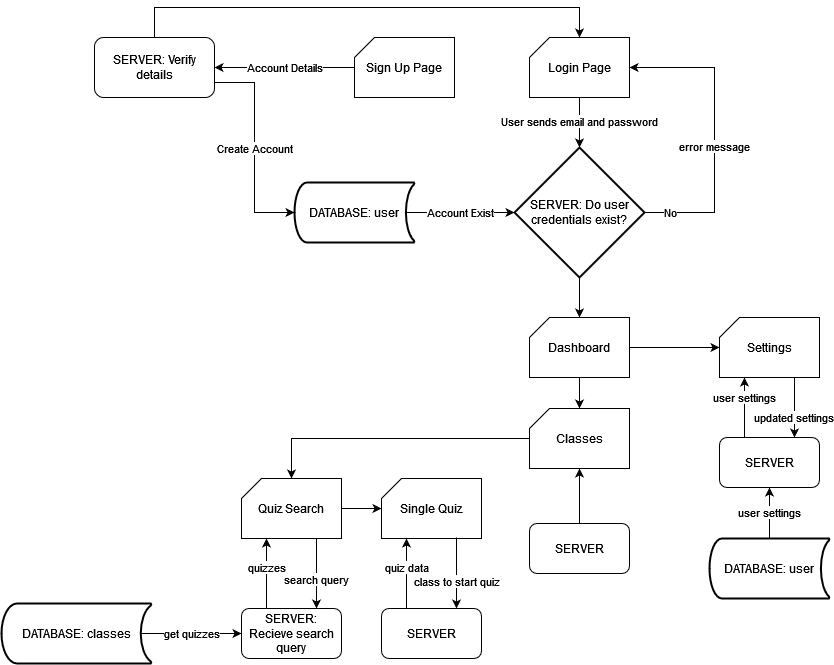

The diagram above was exported from draw.io. Its source (the exported page's mxGraphModel, read from the mxfile embedded in the PNG):
<mxGraphModel dx="2084" dy="626" grid="1" gridSize="10" guides="1" tooltips="1" connect="1" arrows="1" fold="1" page="1" pageScale="1" pageWidth="827" pageHeight="1169" math="0" shadow="0">
  <root>
    <mxCell id="0" />
    <mxCell id="1" parent="0" />
    <mxCell id="0si3eWwCDjVj7dNwWZoL-1" value="" style="verticalLabelPosition=bottom;verticalAlign=top;html=1;shape=card;whiteSpace=wrap;size=20;arcSize=12;" parent="1" vertex="1">
      <mxGeometry x="115" y="80" width="100" height="60" as="geometry" />
    </mxCell>
    <mxCell id="0si3eWwCDjVj7dNwWZoL-4" value="User sends email and password" style="edgeStyle=orthogonalEdgeStyle;rounded=0;orthogonalLoop=1;jettySize=auto;html=1;entryX=0.5;entryY=0;entryDx=0;entryDy=0;entryPerimeter=0;" parent="1" source="0si3eWwCDjVj7dNwWZoL-2" target="0si3eWwCDjVj7dNwWZoL-3" edge="1">
      <mxGeometry relative="1" as="geometry" />
    </mxCell>
    <mxCell id="0si3eWwCDjVj7dNwWZoL-2" value="Login Page" style="text;html=1;strokeColor=none;fillColor=none;align=center;verticalAlign=middle;whiteSpace=wrap;rounded=0;" parent="1" vertex="1">
      <mxGeometry x="115" y="80" width="100" height="60" as="geometry" />
    </mxCell>
    <mxCell id="0si3eWwCDjVj7dNwWZoL-12" style="edgeStyle=orthogonalEdgeStyle;rounded=0;orthogonalLoop=1;jettySize=auto;html=1;entryX=1;entryY=0.5;entryDx=0;entryDy=0;" parent="1" source="0si3eWwCDjVj7dNwWZoL-3" target="0si3eWwCDjVj7dNwWZoL-2" edge="1">
      <mxGeometry relative="1" as="geometry">
        <Array as="points">
          <mxPoint x="300" y="255" />
          <mxPoint x="300" y="110" />
        </Array>
      </mxGeometry>
    </mxCell>
    <mxCell id="0si3eWwCDjVj7dNwWZoL-13" value="error message" style="edgeLabel;html=1;align=center;verticalAlign=middle;resizable=0;points=[];" parent="0si3eWwCDjVj7dNwWZoL-12" vertex="1" connectable="0">
      <mxGeometry x="-0.0875" y="1" relative="1" as="geometry">
        <mxPoint as="offset" />
      </mxGeometry>
    </mxCell>
    <mxCell id="0si3eWwCDjVj7dNwWZoL-15" value="No" style="edgeLabel;html=1;align=center;verticalAlign=middle;resizable=0;points=[];" parent="0si3eWwCDjVj7dNwWZoL-12" vertex="1" connectable="0">
      <mxGeometry x="-0.8285" y="-2" relative="1" as="geometry">
        <mxPoint y="-3" as="offset" />
      </mxGeometry>
    </mxCell>
    <mxCell id="0si3eWwCDjVj7dNwWZoL-16" style="edgeStyle=orthogonalEdgeStyle;rounded=0;orthogonalLoop=1;jettySize=auto;html=1;" parent="1" source="0si3eWwCDjVj7dNwWZoL-3" edge="1">
      <mxGeometry relative="1" as="geometry">
        <mxPoint x="165" y="360" as="targetPoint" />
      </mxGeometry>
    </mxCell>
    <mxCell id="0si3eWwCDjVj7dNwWZoL-3" value="SERVER: Do user credentials exist?" style="strokeWidth=2;html=1;shape=mxgraph.flowchart.decision;whiteSpace=wrap;" parent="1" vertex="1">
      <mxGeometry x="100" y="190" width="130" height="130" as="geometry" />
    </mxCell>
    <mxCell id="0si3eWwCDjVj7dNwWZoL-7" value="Account Exist" style="edgeStyle=orthogonalEdgeStyle;rounded=0;orthogonalLoop=1;jettySize=auto;html=1;entryX=0;entryY=0.5;entryDx=0;entryDy=0;entryPerimeter=0;exitX=0.93;exitY=0.5;exitDx=0;exitDy=0;exitPerimeter=0;" parent="1" source="0si3eWwCDjVj7dNwWZoL-5" target="0si3eWwCDjVj7dNwWZoL-3" edge="1">
      <mxGeometry relative="1" as="geometry" />
    </mxCell>
    <mxCell id="0si3eWwCDjVj7dNwWZoL-5" value="DATABASE: user" style="strokeWidth=2;html=1;shape=mxgraph.flowchart.stored_data;whiteSpace=wrap;" parent="1" vertex="1">
      <mxGeometry x="-120" y="225" width="120" height="60" as="geometry" />
    </mxCell>
    <mxCell id="0si3eWwCDjVj7dNwWZoL-18" value="" style="verticalLabelPosition=bottom;verticalAlign=top;html=1;shape=card;whiteSpace=wrap;size=20;arcSize=12;" parent="1" vertex="1">
      <mxGeometry x="115" y="360" width="100" height="60" as="geometry" />
    </mxCell>
    <mxCell id="9_TY3YGftzSJOyUHnXga-38" style="edgeStyle=orthogonalEdgeStyle;rounded=0;orthogonalLoop=1;jettySize=auto;html=1;entryX=0.5;entryY=0;entryDx=0;entryDy=0;" parent="1" source="0si3eWwCDjVj7dNwWZoL-19" target="9_TY3YGftzSJOyUHnXga-6" edge="1">
      <mxGeometry relative="1" as="geometry" />
    </mxCell>
    <mxCell id="9_TY3YGftzSJOyUHnXga-39" style="edgeStyle=orthogonalEdgeStyle;rounded=0;orthogonalLoop=1;jettySize=auto;html=1;exitX=1;exitY=0.5;exitDx=0;exitDy=0;entryX=0;entryY=0.5;entryDx=0;entryDy=0;" parent="1" source="0si3eWwCDjVj7dNwWZoL-19" target="9_TY3YGftzSJOyUHnXga-13" edge="1">
      <mxGeometry relative="1" as="geometry" />
    </mxCell>
    <mxCell id="0si3eWwCDjVj7dNwWZoL-19" value="Dashboard" style="text;html=1;strokeColor=none;fillColor=none;align=center;verticalAlign=middle;whiteSpace=wrap;rounded=0;" parent="1" vertex="1">
      <mxGeometry x="115" y="360" width="100" height="60" as="geometry" />
    </mxCell>
    <mxCell id="0si3eWwCDjVj7dNwWZoL-20" value="" style="verticalLabelPosition=bottom;verticalAlign=top;html=1;shape=card;whiteSpace=wrap;size=20;arcSize=12;" parent="1" vertex="1">
      <mxGeometry x="-60" y="80" width="100" height="60" as="geometry" />
    </mxCell>
    <mxCell id="0si3eWwCDjVj7dNwWZoL-23" value="Account Details" style="edgeStyle=orthogonalEdgeStyle;rounded=0;orthogonalLoop=1;jettySize=auto;html=1;entryX=1;entryY=0.5;entryDx=0;entryDy=0;" parent="1" source="0si3eWwCDjVj7dNwWZoL-21" target="0si3eWwCDjVj7dNwWZoL-22" edge="1">
      <mxGeometry relative="1" as="geometry" />
    </mxCell>
    <mxCell id="0si3eWwCDjVj7dNwWZoL-21" value="Sign Up Page" style="text;html=1;strokeColor=none;fillColor=none;align=center;verticalAlign=middle;whiteSpace=wrap;rounded=0;" parent="1" vertex="1">
      <mxGeometry x="-60" y="80" width="100" height="60" as="geometry" />
    </mxCell>
    <mxCell id="9_TY3YGftzSJOyUHnXga-2" value="Create Account" style="edgeStyle=orthogonalEdgeStyle;rounded=0;orthogonalLoop=1;jettySize=auto;html=1;exitX=1;exitY=0.75;exitDx=0;exitDy=0;entryX=0;entryY=0.5;entryDx=0;entryDy=0;entryPerimeter=0;" parent="1" source="0si3eWwCDjVj7dNwWZoL-22" target="0si3eWwCDjVj7dNwWZoL-5" edge="1">
      <mxGeometry relative="1" as="geometry" />
    </mxCell>
    <mxCell id="9_TY3YGftzSJOyUHnXga-3" style="edgeStyle=orthogonalEdgeStyle;rounded=0;orthogonalLoop=1;jettySize=auto;html=1;entryX=0.5;entryY=0;entryDx=0;entryDy=0;exitX=0.5;exitY=0;exitDx=0;exitDy=0;" parent="1" source="0si3eWwCDjVj7dNwWZoL-22" target="0si3eWwCDjVj7dNwWZoL-2" edge="1">
      <mxGeometry relative="1" as="geometry">
        <Array as="points">
          <mxPoint x="-260" y="50" />
          <mxPoint x="165" y="50" />
        </Array>
      </mxGeometry>
    </mxCell>
    <mxCell id="0si3eWwCDjVj7dNwWZoL-22" value="SERVER: Verify details" style="rounded=1;whiteSpace=wrap;html=1;" parent="1" vertex="1">
      <mxGeometry x="-320" y="80" width="120" height="60" as="geometry" />
    </mxCell>
    <mxCell id="9_TY3YGftzSJOyUHnXga-5" value="" style="verticalLabelPosition=bottom;verticalAlign=top;html=1;shape=card;whiteSpace=wrap;size=20;arcSize=12;" parent="1" vertex="1">
      <mxGeometry x="115" y="451" width="100" height="60" as="geometry" />
    </mxCell>
    <mxCell id="9_TY3YGftzSJOyUHnXga-37" style="edgeStyle=orthogonalEdgeStyle;rounded=0;orthogonalLoop=1;jettySize=auto;html=1;exitX=0;exitY=0.5;exitDx=0;exitDy=0;entryX=0.5;entryY=0;entryDx=0;entryDy=0;" parent="1" source="9_TY3YGftzSJOyUHnXga-6" target="9_TY3YGftzSJOyUHnXga-21" edge="1">
      <mxGeometry relative="1" as="geometry" />
    </mxCell>
    <mxCell id="9_TY3YGftzSJOyUHnXga-6" value="Classes" style="text;html=1;strokeColor=none;fillColor=none;align=center;verticalAlign=middle;whiteSpace=wrap;rounded=0;" parent="1" vertex="1">
      <mxGeometry x="115" y="451" width="100" height="60" as="geometry" />
    </mxCell>
    <mxCell id="9_TY3YGftzSJOyUHnXga-12" value="" style="verticalLabelPosition=bottom;verticalAlign=top;html=1;shape=card;whiteSpace=wrap;size=20;arcSize=12;" parent="1" vertex="1">
      <mxGeometry x="305" y="360" width="100" height="60" as="geometry" />
    </mxCell>
    <mxCell id="9_TY3YGftzSJOyUHnXga-16" value="updated settings" style="edgeStyle=orthogonalEdgeStyle;rounded=0;orthogonalLoop=1;jettySize=auto;html=1;exitX=0.75;exitY=1;exitDx=0;exitDy=0;entryX=0.75;entryY=0;entryDx=0;entryDy=0;" parent="1" source="9_TY3YGftzSJOyUHnXga-13" target="9_TY3YGftzSJOyUHnXga-40" edge="1">
      <mxGeometry x="0.3464" y="-1" relative="1" as="geometry">
        <mxPoint x="380.6500000000003" y="479.76" as="targetPoint" />
        <mxPoint as="offset" />
      </mxGeometry>
    </mxCell>
    <mxCell id="9_TY3YGftzSJOyUHnXga-13" value="Settings" style="text;html=1;strokeColor=none;fillColor=none;align=center;verticalAlign=middle;whiteSpace=wrap;rounded=0;" parent="1" vertex="1">
      <mxGeometry x="305" y="360" width="100" height="60" as="geometry" />
    </mxCell>
    <mxCell id="9_TY3YGftzSJOyUHnXga-14" value="user settings" style="edgeStyle=orthogonalEdgeStyle;rounded=0;orthogonalLoop=1;jettySize=auto;html=1;exitX=0.25;exitY=0;exitDx=0;exitDy=0;" parent="1" source="9_TY3YGftzSJOyUHnXga-40" edge="1">
      <mxGeometry x="0.3333" relative="1" as="geometry">
        <mxPoint x="329.9999999999998" y="480" as="sourcePoint" />
        <mxPoint x="330" y="420" as="targetPoint" />
        <Array as="points" />
        <mxPoint as="offset" />
      </mxGeometry>
    </mxCell>
    <mxCell id="9_TY3YGftzSJOyUHnXga-41" style="edgeStyle=orthogonalEdgeStyle;rounded=0;orthogonalLoop=1;jettySize=auto;html=1;entryX=0.5;entryY=1;entryDx=0;entryDy=0;" parent="1" source="9_TY3YGftzSJOyUHnXga-17" target="9_TY3YGftzSJOyUHnXga-6" edge="1">
      <mxGeometry relative="1" as="geometry" />
    </mxCell>
    <mxCell id="9_TY3YGftzSJOyUHnXga-17" value="SERVER" style="rounded=1;whiteSpace=wrap;html=1;" parent="1" vertex="1">
      <mxGeometry x="115" y="566" width="100" height="50" as="geometry" />
    </mxCell>
    <mxCell id="9_TY3YGftzSJOyUHnXga-20" value="" style="verticalLabelPosition=bottom;verticalAlign=top;html=1;shape=card;whiteSpace=wrap;size=20;arcSize=12;" parent="1" vertex="1">
      <mxGeometry x="-173" y="521" width="100" height="60" as="geometry" />
    </mxCell>
    <mxCell id="9_TY3YGftzSJOyUHnXga-23" value="search query" style="edgeStyle=orthogonalEdgeStyle;rounded=0;orthogonalLoop=1;jettySize=auto;html=1;exitX=0.75;exitY=1;exitDx=0;exitDy=0;entryX=0.75;entryY=0;entryDx=0;entryDy=0;" parent="1" source="9_TY3YGftzSJOyUHnXga-21" target="9_TY3YGftzSJOyUHnXga-22" edge="1">
      <mxGeometry x="0.2" relative="1" as="geometry">
        <mxPoint as="offset" />
      </mxGeometry>
    </mxCell>
    <mxCell id="9_TY3YGftzSJOyUHnXga-36" style="edgeStyle=orthogonalEdgeStyle;rounded=0;orthogonalLoop=1;jettySize=auto;html=1;exitX=1;exitY=0.5;exitDx=0;exitDy=0;entryX=0;entryY=0.5;entryDx=0;entryDy=0;" parent="1" source="9_TY3YGftzSJOyUHnXga-21" target="9_TY3YGftzSJOyUHnXga-28" edge="1">
      <mxGeometry relative="1" as="geometry" />
    </mxCell>
    <mxCell id="9_TY3YGftzSJOyUHnXga-21" value="Quiz Search" style="text;html=1;strokeColor=none;fillColor=none;align=center;verticalAlign=middle;whiteSpace=wrap;rounded=0;" parent="1" vertex="1">
      <mxGeometry x="-173" y="521" width="100" height="60" as="geometry" />
    </mxCell>
    <mxCell id="9_TY3YGftzSJOyUHnXga-24" value="quizzes" style="edgeStyle=orthogonalEdgeStyle;rounded=0;orthogonalLoop=1;jettySize=auto;html=1;exitX=0.25;exitY=0;exitDx=0;exitDy=0;entryX=0.25;entryY=1;entryDx=0;entryDy=0;" parent="1" source="9_TY3YGftzSJOyUHnXga-22" target="9_TY3YGftzSJOyUHnXga-21" edge="1">
      <mxGeometry x="0.2" relative="1" as="geometry">
        <mxPoint as="offset" />
      </mxGeometry>
    </mxCell>
    <mxCell id="9_TY3YGftzSJOyUHnXga-22" value="SERVER: Recieve search query" style="rounded=1;whiteSpace=wrap;html=1;" parent="1" vertex="1">
      <mxGeometry x="-173" y="651" width="100" height="50" as="geometry" />
    </mxCell>
    <mxCell id="9_TY3YGftzSJOyUHnXga-26" value="get quizzes" style="edgeStyle=orthogonalEdgeStyle;rounded=0;orthogonalLoop=1;jettySize=auto;html=1;entryX=0;entryY=0.5;entryDx=0;entryDy=0;exitX=0.93;exitY=0.5;exitDx=0;exitDy=0;exitPerimeter=0;" parent="1" source="9_TY3YGftzSJOyUHnXga-25" target="9_TY3YGftzSJOyUHnXga-22" edge="1">
      <mxGeometry relative="1" as="geometry" />
    </mxCell>
    <mxCell id="9_TY3YGftzSJOyUHnXga-25" value="DATABASE: classes" style="strokeWidth=2;html=1;shape=mxgraph.flowchart.stored_data;whiteSpace=wrap;" parent="1" vertex="1">
      <mxGeometry x="-413" y="646" width="150" height="60" as="geometry" />
    </mxCell>
    <mxCell id="9_TY3YGftzSJOyUHnXga-27" value="" style="verticalLabelPosition=bottom;verticalAlign=top;html=1;shape=card;whiteSpace=wrap;size=20;arcSize=12;" parent="1" vertex="1">
      <mxGeometry x="-33" y="521" width="100" height="60" as="geometry" />
    </mxCell>
    <mxCell id="9_TY3YGftzSJOyUHnXga-35" value="class to start quiz" style="edgeStyle=orthogonalEdgeStyle;rounded=0;orthogonalLoop=1;jettySize=auto;html=1;exitX=0.75;exitY=1;exitDx=0;exitDy=0;entryX=0.75;entryY=0;entryDx=0;entryDy=0;" parent="1" target="9_TY3YGftzSJOyUHnXga-29" edge="1">
      <mxGeometry x="0.24" relative="1" as="geometry">
        <mxPoint x="42" y="580" as="sourcePoint" />
        <mxPoint x="42" y="630" as="targetPoint" />
        <mxPoint as="offset" />
      </mxGeometry>
    </mxCell>
    <mxCell id="9_TY3YGftzSJOyUHnXga-28" value="Single Quiz" style="text;html=1;strokeColor=none;fillColor=none;align=center;verticalAlign=middle;whiteSpace=wrap;rounded=0;" parent="1" vertex="1">
      <mxGeometry x="-33" y="521" width="100" height="60" as="geometry" />
    </mxCell>
    <mxCell id="9_TY3YGftzSJOyUHnXga-33" value="quiz data" style="edgeStyle=orthogonalEdgeStyle;rounded=0;orthogonalLoop=1;jettySize=auto;html=1;exitX=0.25;exitY=0;exitDx=0;exitDy=0;entryX=0.25;entryY=1;entryDx=0;entryDy=0;" parent="1" source="9_TY3YGftzSJOyUHnXga-29" target="9_TY3YGftzSJOyUHnXga-28" edge="1">
      <mxGeometry x="0.2" relative="1" as="geometry">
        <mxPoint as="offset" />
      </mxGeometry>
    </mxCell>
    <mxCell id="9_TY3YGftzSJOyUHnXga-29" value="SERVER" style="rounded=1;whiteSpace=wrap;html=1;" parent="1" vertex="1">
      <mxGeometry x="-33" y="651" width="100" height="50" as="geometry" />
    </mxCell>
    <mxCell id="9_TY3YGftzSJOyUHnXga-40" value="SERVER" style="rounded=1;whiteSpace=wrap;html=1;" parent="1" vertex="1">
      <mxGeometry x="305" y="480" width="100" height="50" as="geometry" />
    </mxCell>
    <mxCell id="9_TY3YGftzSJOyUHnXga-43" value="user settings" style="edgeStyle=orthogonalEdgeStyle;rounded=0;orthogonalLoop=1;jettySize=auto;html=1;entryX=0.5;entryY=1;entryDx=0;entryDy=0;" parent="1" source="9_TY3YGftzSJOyUHnXga-42" target="9_TY3YGftzSJOyUHnXga-40" edge="1">
      <mxGeometry relative="1" as="geometry" />
    </mxCell>
    <mxCell id="9_TY3YGftzSJOyUHnXga-42" value="DATABASE: user" style="strokeWidth=2;html=1;shape=mxgraph.flowchart.stored_data;whiteSpace=wrap;" parent="1" vertex="1">
      <mxGeometry x="295" y="581" width="120" height="60" as="geometry" />
    </mxCell>
  </root>
</mxGraphModel>